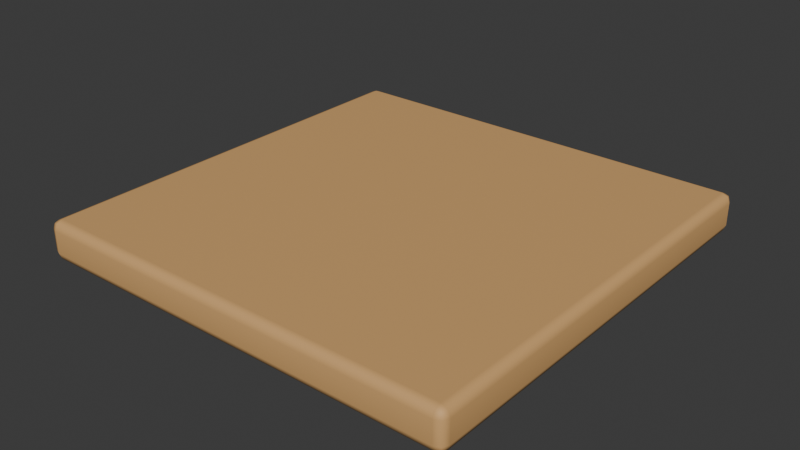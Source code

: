# Source: NJD-12.blend  (saved by Blender 4.3.34; exported with 4.5.12 LTS)
import bpy
from mathutils import Matrix  # noqa: F401  (used for matrix-valued properties, if any)

bpy.ops.wm.read_factory_settings(use_empty=True)
scene = bpy.context.scene
scene.name = 'Scene'

# ---- collections
col_collection = bpy.data.collections.new('Collection'); scene.collection.children.link(col_collection)

# ---- materials (node trees are filled in below, after node groups)
mat_njd_masonry = bpy.data.materials.new('NJD masonry')
mat_njd_masonry.diffuse_color = (0.68, 0.39, 0.15, 1.0)

# ---- material node trees
mat_njd_masonry.use_nodes = True; mat_njd_masonry.node_tree.nodes.clear()
_N = mat_njd_masonry.node_tree.nodes; _L = mat_njd_masonry.node_tree.links
n0 = _N.new('ShaderNodeBsdfPrincipled'); n0.name = 'Principled BSDF'; n0.location = (10, 300)
n0.inputs[0].default_value = (0.68, 0.39, 0.15, 1.0)
n0.inputs[2].default_value = 0.65
n1 = _N.new('ShaderNodeOutputMaterial'); n1.name = 'Material Output'; n1.location = (300, 300)
_L.new(n0.outputs[0], n1.inputs[0])
n1.is_active_output = True

# ---- world
world_world = bpy.data.worlds.new('World'); scene.world = world_world
world_world.use_nodes = True; world_world.node_tree.nodes.clear()
_N = world_world.node_tree.nodes; _L = world_world.node_tree.links
n0 = _N.new('ShaderNodeOutputWorld'); n0.name = 'World Output'; n0.location = (300, 300)
n1 = _N.new('ShaderNodeBackground'); n1.name = 'Background'; n1.location = (10, 300)
n1.inputs[0].default_value = (0.05088, 0.05088, 0.05088, 1.0)
_L.new(n1.outputs[0], n0.inputs[0])
n0.is_active_output = True
world_world.color = (0.05088, 0.05088, 0.05088)
world_world.sun_shadow_jitter_overblur = 0.0

# ---- meshes
me_cube_267 = bpy.data.meshes.new('Cube.267')
me_cube_267.from_pydata([(-1.0, -1.0, -0.09), (-1.0, -1.0, 0.09), (-1.0, 1.0, -0.09), (-1.0, 1.0, 0.09), (1.0, -1.0, -0.09), (1.0, -1.0, 0.09), (1.0, 1.0, -0.09), (1.0, 1.0, 0.09)], [], [(0, 1, 3, 2), (2, 3, 7, 6), (6, 7, 5, 4), (4, 5, 1, 0), (2, 6, 4, 0), (7, 3, 1, 5)])
_uv = me_cube_267.uv_layers.new(name='UVMap')
_uv.uv.foreach_set('vector', [0.375, 0.0, 0.625, 0.0, 0.625, 0.25, 0.375, 0.25, 0.375, 0.25, 0.625, 0.25, 0.625, 0.5, 0.375, 0.5, 0.375, 0.5, 0.625, 0.5, 0.625, 0.75, 0.375, 0.75, 0.375, 0.75, 0.625, 0.75, 0.625, 1.0, 0.375, 1.0, 0.125, 0.5, 0.375, 0.5, 0.375, 0.75, 0.125, 0.75, 0.625, 0.5, 0.875, 0.5, 0.875, 0.75, 0.625, 0.75])
me_cube_267.materials.append(mat_njd_masonry)
me_cube_267.update()

# ---- objects
ob_ground = bpy.data.objects.new('ground', me_cube_267)

# ---- transforms, parenting, visibility, modifiers, constraints
ob_ground.location = (0.0, 0.0, -0.09)
_m = ob_ground.modifiers.new('soft manufactured edges', 'BEVEL')
_m.width = 0.04
_m.width_pct = 0.04
_m.segments = 2
_m = ob_ground.modifiers.new('weighted normals', 'WEIGHTED_NORMAL')

# ---- collection membership
col_collection.objects.link(ob_ground)

# ---- scene / render settings (as saved in the file)
scene.frame_start = 1; scene.frame_end = 120; scene.frame_set(1)
scene.render.engine = 'BLENDER_EEVEE_NEXT'
bpy.context.view_layer.update()

# ---- added for rendering (the .blend has no active camera and no usable light): camera, sun
cam_auto = bpy.data.cameras.new('AutoCamera')
cam_auto.lens = 50.0
cam_auto.sensor_width = 36.0
cam_auto.clip_end = 1000.0
ob_auto_camera = bpy.data.objects.new('AutoCamera', cam_auto)
scene.collection.objects.link(ob_auto_camera)
ob_auto_camera.location = (2.62222, -3.14667, 2.00778)
ob_auto_camera.rotation_euler = (1.09748, -7.21219e-08, 0.694738)
scene.camera = ob_auto_camera
light_auto_sun = bpy.data.lights.new('AutoSun', 'SUN')
light_auto_sun.energy = 3.0
light_auto_sun.angle = 0.0523599
ob_auto_sun = bpy.data.objects.new('AutoSun', light_auto_sun)
scene.collection.objects.link(ob_auto_sun)
ob_auto_sun.rotation_euler = (0.872665, 0.174533, 0.523599)
bpy.context.view_layer.update()
